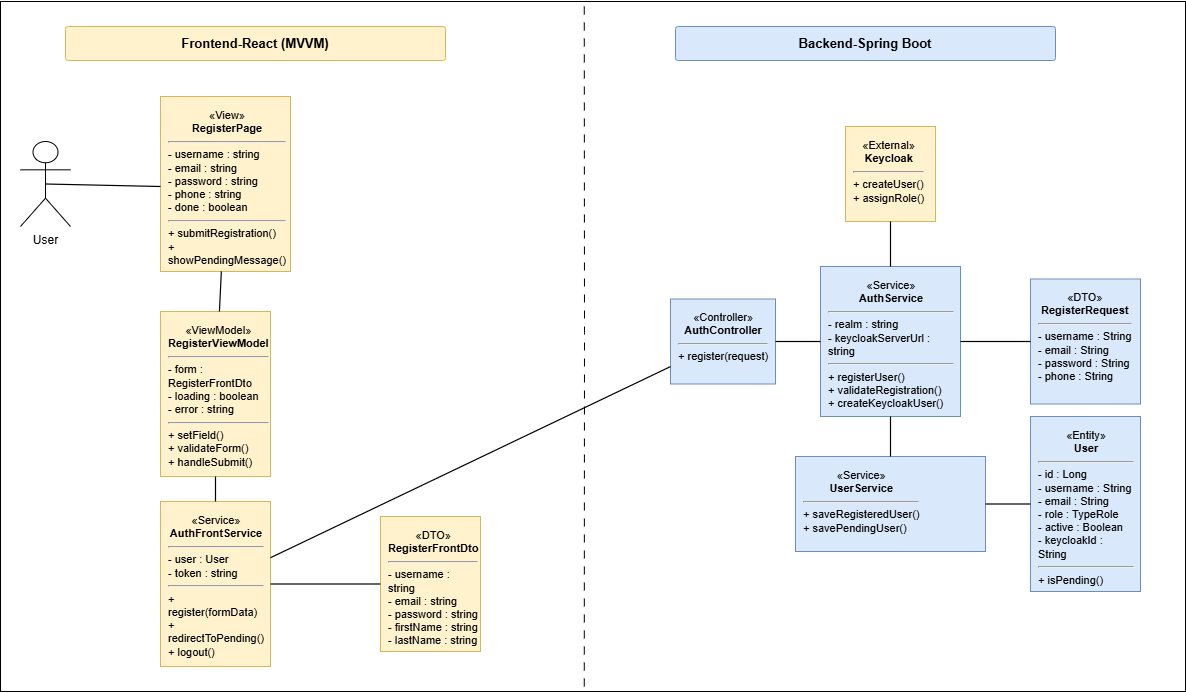

The diagram above was exported from draw.io. Its source (the exported page's mxGraphModel, read from the mxfile embedded in the PNG):
<mxGraphModel dx="30240" dy="12320" grid="1" gridSize="10" guides="1" tooltips="1" connect="1" arrows="1" fold="1" page="1" pageScale="1" pageWidth="827" pageHeight="1169" math="0" shadow="0">
  <root>
    <mxCell id="0" />
    <mxCell id="1" parent="0" />
    <mxCell id="3giy2p4ovGV65nDHjNoy-106" edge="1" parent="1" style="endArrow=none;html=1;rounded=0;strokeWidth=1;dashed=1;" value="">
      <mxGeometry relative="1" as="geometry">
        <Array as="points">
          <mxPoint x="80" y="150" />
          <mxPoint x="80" y="505" />
        </Array>
      </mxGeometry>
    </mxCell>
    <mxCell id="3giy2p4ovGV65nDHjNoy-107" edge="1" parent="1" style="endArrow=none;html=1;rounded=0;strokeWidth=1;dashed=1;" value="">
      <mxGeometry relative="1" as="geometry">
        <Array as="points">
          <mxPoint x="345" y="150" />
          <mxPoint x="345" y="505" />
        </Array>
      </mxGeometry>
    </mxCell>
    <mxCell id="3giy2p4ovGV65nDHjNoy-108" edge="1" parent="1" style="endArrow=none;html=1;rounded=0;strokeWidth=1;dashed=1;" value="">
      <mxGeometry relative="1" as="geometry">
        <Array as="points">
          <mxPoint x="565" y="150" />
          <mxPoint x="565" y="505" />
        </Array>
      </mxGeometry>
    </mxCell>
    <mxCell id="3giy2p4ovGV65nDHjNoy-109" edge="1" parent="1" style="endArrow=none;html=1;rounded=0;strokeWidth=1;dashed=1;" value="">
      <mxGeometry relative="1" as="geometry">
        <Array as="points">
          <mxPoint x="755" y="150" />
          <mxPoint x="755" y="505" />
        </Array>
      </mxGeometry>
    </mxCell>
    <mxCell id="3giy2p4ovGV65nDHjNoy-110" edge="1" parent="1" style="endArrow=block;html=1;rounded=0;strokeWidth=1;" value="">
      <mxGeometry relative="1" as="geometry">
        <Array as="points">
          <mxPoint x="80" y="175" />
          <mxPoint x="345" y="175" />
        </Array>
      </mxGeometry>
    </mxCell>
    <mxCell id="3giy2p4ovGV65nDHjNoy-112" edge="1" parent="1" style="endArrow=block;html=1;rounded=0;edgeStyle=orthogonalEdgeStyle;strokeWidth=1;" value="">
      <mxGeometry relative="1" as="geometry">
        <Array as="points">
          <mxPoint x="345" y="205" />
          <mxPoint x="415" y="205" />
          <mxPoint x="415" y="229" />
          <mxPoint x="345" y="229" />
        </Array>
      </mxGeometry>
    </mxCell>
    <mxCell id="3giy2p4ovGV65nDHjNoy-117" edge="1" parent="1" style="endArrow=block;html=1;rounded=0;strokeWidth=1;" value="">
      <mxGeometry relative="1" as="geometry">
        <Array as="points">
          <mxPoint x="345" y="285" />
          <mxPoint x="565" y="285" />
        </Array>
      </mxGeometry>
    </mxCell>
    <mxCell id="3giy2p4ovGV65nDHjNoy-119" edge="1" parent="1" style="endArrow=block;html=1;rounded=0;strokeWidth=1;" value="">
      <mxGeometry relative="1" as="geometry">
        <Array as="points">
          <mxPoint x="565" y="325" />
          <mxPoint x="755" y="325" />
        </Array>
      </mxGeometry>
    </mxCell>
    <mxCell id="3giy2p4ovGV65nDHjNoy-121" edge="1" parent="1" style="endArrow=block;html=1;rounded=0;strokeWidth=1;dashed=1;" value="">
      <mxGeometry relative="1" as="geometry">
        <Array as="points">
          <mxPoint x="755" y="360" />
          <mxPoint x="565" y="360" />
        </Array>
      </mxGeometry>
    </mxCell>
    <mxCell id="3giy2p4ovGV65nDHjNoy-123" edge="1" parent="1" style="endArrow=block;html=1;rounded=0;strokeWidth=1;dashed=1;" value="">
      <mxGeometry relative="1" as="geometry">
        <Array as="points">
          <mxPoint x="565" y="390" />
          <mxPoint x="345" y="390" />
        </Array>
      </mxGeometry>
    </mxCell>
    <mxCell id="3giy2p4ovGV65nDHjNoy-125" edge="1" parent="1" style="endArrow=block;html=1;rounded=0;edgeStyle=orthogonalEdgeStyle;strokeWidth=1;" value="">
      <mxGeometry relative="1" as="geometry">
        <Array as="points">
          <mxPoint x="345" y="425" />
          <mxPoint x="415" y="425" />
          <mxPoint x="415" y="449" />
          <mxPoint x="345" y="449" />
        </Array>
      </mxGeometry>
    </mxCell>
    <mxCell id="3giy2p4ovGV65nDHjNoy-127" edge="1" parent="1" style="endArrow=block;html=1;rounded=0;strokeWidth=1;dashed=1;" value="">
      <mxGeometry relative="1" as="geometry">
        <Array as="points">
          <mxPoint x="345" y="480" />
          <mxPoint x="80" y="480" />
        </Array>
      </mxGeometry>
    </mxCell>
    <mxCell id="jMce_n_F5Gpffceg2vbL-734" parent="1" style="rounded=0;whiteSpace=wrap;html=1;strokeColor=#000000;fillColor=none;" value="" vertex="1">
      <mxGeometry height="690" width="1185" x="40" y="35" as="geometry" />
    </mxCell>
    <mxCell id="jMce_n_F5Gpffceg2vbL-735" parent="1" style="rounded=1;whiteSpace=wrap;html=1;arcSize=8;strokeColor=#D6B656;fillColor=#FFF2CC;fontStyle=1;fontSize=13;align=center;verticalAlign=middle;" value="Frontend-React (MVVM)" vertex="1">
      <mxGeometry height="34" width="380" x="105" y="60" as="geometry" />
    </mxCell>
    <mxCell id="jMce_n_F5Gpffceg2vbL-736" parent="1" style="rounded=1;whiteSpace=wrap;html=1;arcSize=8;strokeColor=#6C8EBF;fillColor=#DAE8FC;fontStyle=1;fontSize=13;align=center;verticalAlign=middle;" value="Backend-Spring Boot" vertex="1">
      <mxGeometry height="34" width="380" x="715" y="60" as="geometry" />
    </mxCell>
    <mxCell id="jMce_n_F5Gpffceg2vbL-737" parent="1" style="shape=line;html=1;strokeColor=#666666;strokeWidth=2;dashed=1;" value="" vertex="1">
      <mxGeometry height="690" x="600" y="35" as="geometry" />
    </mxCell>
    <mxCell id="jMce_n_F5Gpffceg2vbL-738" parent="1" style="shape=umlActor;verticalLabelPosition=bottom;verticalAlign=top;html=1;outlineConnect=0;strokeColor=#000000;fillColor=#FFFFFF;fontSize=12;" value="User" vertex="1">
      <mxGeometry height="85" width="50" x="60" y="175" as="geometry" />
    </mxCell>
    <mxCell id="jMce_n_F5Gpffceg2vbL-739" parent="1" style="rounded=0;whiteSpace=wrap;html=1;strokeColor=#D6B656;fillColor=#FFF2CC;align=left;verticalAlign=top;spacing=8;fontSize=11;" value="&lt;div style=&quot;text-align:center;&quot;&gt;«View»&lt;br&gt;&lt;b&gt;RegisterPage&lt;/b&gt;&lt;/div&gt;&lt;hr&gt;- username : string&lt;br&gt;- email : string&lt;br&gt;- password : string&lt;br&gt;- phone : string&lt;br&gt;- done : boolean&lt;hr&gt;+ submitRegistration()&lt;br&gt;+ showPendingMessage()" vertex="1">
      <mxGeometry height="175" width="130" x="200" y="130" as="geometry" />
    </mxCell>
    <mxCell id="jMce_n_F5Gpffceg2vbL-740" parent="1" style="rounded=0;whiteSpace=wrap;html=1;strokeColor=#D6B656;fillColor=#FFF2CC;align=left;verticalAlign=top;spacing=8;fontSize=11;" value="&lt;div style=&quot;text-align:center;&quot;&gt;«ViewModel»&lt;br&gt;&lt;b&gt;RegisterViewModel&lt;/b&gt;&lt;/div&gt;&lt;hr&gt;- form : RegisterFrontDto&lt;br&gt;- loading : boolean&lt;br&gt;- error : string&lt;hr&gt;+ setField()&lt;br&gt;+ validateForm()&lt;br&gt;+ handleSubmit()" vertex="1">
      <mxGeometry height="165" width="110" x="200" y="345" as="geometry" />
    </mxCell>
    <mxCell id="jMce_n_F5Gpffceg2vbL-741" parent="1" style="rounded=0;whiteSpace=wrap;html=1;strokeColor=#D6B656;fillColor=#FFF2CC;align=left;verticalAlign=top;spacing=8;fontSize=11;" value="&lt;div style=&quot;text-align:center;&quot;&gt;«Service»&lt;br&gt;&lt;b&gt;AuthFrontService&lt;/b&gt;&lt;/div&gt;&lt;hr&gt;- user : User&lt;br&gt;- token : string&lt;hr&gt;+ register(formData)&lt;br&gt;+ redirectToPending()&lt;br&gt;+ logout()" vertex="1">
      <mxGeometry height="165" width="110" x="200" y="535" as="geometry" />
    </mxCell>
    <mxCell id="jMce_n_F5Gpffceg2vbL-742" parent="1" style="rounded=0;whiteSpace=wrap;html=1;strokeColor=#D6B656;fillColor=#FFF2CC;align=left;verticalAlign=top;spacing=8;fontSize=11;" value="&lt;div style=&quot;text-align:center;&quot;&gt;«DTO»&lt;br&gt;&lt;b&gt;RegisterFrontDto&lt;/b&gt;&lt;/div&gt;&lt;hr&gt;- username : string&lt;br&gt;- email : string&lt;br&gt;- password : string&lt;br&gt;- firstName : string&lt;br&gt;- lastName : string" vertex="1">
      <mxGeometry height="135" width="100" x="420" y="550" as="geometry" />
    </mxCell>
    <mxCell id="jMce_n_F5Gpffceg2vbL-743" parent="1" style="rounded=0;whiteSpace=wrap;html=1;strokeColor=#6C8EBF;fillColor=#DAE8FC;align=left;verticalAlign=top;spacing=8;fontSize=11;" value="&lt;div style=&quot;text-align:center;&quot;&gt;«Controller»&lt;br&gt;&lt;b&gt;AuthController&lt;/b&gt;&lt;/div&gt;&lt;hr&gt;+ register(request)" vertex="1">
      <mxGeometry height="85" width="105" x="710" y="332.5" as="geometry" />
    </mxCell>
    <mxCell id="jMce_n_F5Gpffceg2vbL-744" parent="1" style="rounded=0;whiteSpace=wrap;html=1;strokeColor=#6C8EBF;fillColor=#DAE8FC;align=left;verticalAlign=top;spacing=8;fontSize=11;" value="&lt;div style=&quot;text-align:center;&quot;&gt;«Service»&lt;br&gt;&lt;b&gt;AuthService&lt;/b&gt;&lt;/div&gt;&lt;hr&gt;- realm : string&lt;br&gt;- keycloakServerUrl : string&lt;hr&gt;+ registerUser()&lt;br&gt;+ validateRegistration()&lt;br&gt;+ createKeycloakUser()" vertex="1">
      <mxGeometry height="150" width="140" x="860" y="300" as="geometry" />
    </mxCell>
    <mxCell id="jMce_n_F5Gpffceg2vbL-745" parent="1" style="rounded=0;whiteSpace=wrap;html=1;strokeColor=#D6B656;fillColor=#FFF2CC;align=left;verticalAlign=top;spacing=8;fontSize=11;" value="&lt;div style=&quot;text-align:center;&quot;&gt;«External»&lt;br&gt;&lt;b&gt;Keycloak&lt;/b&gt;&lt;/div&gt;&lt;hr&gt;+ createUser()&lt;br&gt;+ assignRole()" vertex="1">
      <mxGeometry height="95" width="90" x="885" y="160" as="geometry" />
    </mxCell>
    <mxCell id="jMce_n_F5Gpffceg2vbL-746" parent="1" style="rounded=0;whiteSpace=wrap;html=1;strokeColor=#6C8EBF;fillColor=#DAE8FC;align=left;verticalAlign=top;spacing=8;fontSize=11;" value="&lt;div style=&quot;text-align:center;&quot;&gt;«Service»&lt;br&gt;&lt;b&gt;UserService&lt;/b&gt;&lt;/div&gt;&lt;hr&gt;+ saveRegisteredUser()&lt;br&gt;+ savePendingUser()" vertex="1">
      <mxGeometry height="95" width="190" x="835" y="490" as="geometry" />
    </mxCell>
    <mxCell id="jMce_n_F5Gpffceg2vbL-747" parent="1" style="rounded=0;whiteSpace=wrap;html=1;strokeColor=#6C8EBF;fillColor=#DAE8FC;align=left;verticalAlign=top;spacing=8;fontSize=11;" value="&lt;div style=&quot;text-align:center;&quot;&gt;«Entity»&lt;br&gt;&lt;b&gt;User&lt;/b&gt;&lt;/div&gt;&lt;hr&gt;- id : Long&lt;br&gt;- username : String&lt;br&gt;- email : String&lt;br&gt;- role : TypeRole&lt;br&gt;- active : Boolean&lt;br&gt;- keycloakId : String&lt;hr&gt;+ isPending()" vertex="1">
      <mxGeometry height="175" width="110" x="1070" y="450" as="geometry" />
    </mxCell>
    <mxCell id="jMce_n_F5Gpffceg2vbL-748" parent="1" style="rounded=0;whiteSpace=wrap;html=1;strokeColor=#6C8EBF;fillColor=#DAE8FC;align=left;verticalAlign=top;spacing=8;fontSize=11;" value="&lt;div style=&quot;text-align:center;&quot;&gt;«DTO»&lt;br&gt;&lt;b&gt;RegisterRequest&lt;/b&gt;&lt;/div&gt;&lt;hr&gt;- username : String&lt;br&gt;- email : String&lt;br&gt;- password : String&lt;br&gt;- phone : String" vertex="1">
      <mxGeometry height="125" width="110" x="1070" y="312.5" as="geometry" />
    </mxCell>
    <mxCell id="jMce_n_F5Gpffceg2vbL-749" edge="1" parent="1" source="jMce_n_F5Gpffceg2vbL-738" style="endArrow=none;html=1;rounded=0;strokeWidth=1.2;exitX=0.5;exitY=0.5;exitDx=0;exitDy=0;exitPerimeter=0;" value="">
      <mxGeometry relative="1" as="geometry">
        <mxPoint x="115" y="315" as="sourcePoint" />
        <mxPoint x="200" y="220" as="targetPoint" />
      </mxGeometry>
    </mxCell>
    <mxCell id="jMce_n_F5Gpffceg2vbL-750" edge="1" parent="1" source="jMce_n_F5Gpffceg2vbL-739" style="endArrow=none;html=1;rounded=0;strokeWidth=1.2;" target="jMce_n_F5Gpffceg2vbL-740" value="">
      <mxGeometry relative="1" as="geometry" />
    </mxCell>
    <mxCell id="jMce_n_F5Gpffceg2vbL-751" edge="1" parent="1" source="jMce_n_F5Gpffceg2vbL-740" style="endArrow=none;html=1;rounded=0;strokeWidth=1.2;" target="jMce_n_F5Gpffceg2vbL-741" value="">
      <mxGeometry relative="1" as="geometry" />
    </mxCell>
    <mxCell id="jMce_n_F5Gpffceg2vbL-752" edge="1" parent="1" source="jMce_n_F5Gpffceg2vbL-741" style="endArrow=none;html=1;rounded=0;strokeWidth=1.2;" target="jMce_n_F5Gpffceg2vbL-742" value="">
      <mxGeometry relative="1" as="geometry" />
    </mxCell>
    <mxCell id="jMce_n_F5Gpffceg2vbL-753" edge="1" parent="1" source="jMce_n_F5Gpffceg2vbL-741" style="endArrow=none;html=1;rounded=0;strokeWidth=1.2;" target="jMce_n_F5Gpffceg2vbL-743" value="">
      <mxGeometry relative="1" as="geometry" />
    </mxCell>
    <mxCell id="jMce_n_F5Gpffceg2vbL-754" edge="1" parent="1" source="jMce_n_F5Gpffceg2vbL-743" style="endArrow=none;html=1;rounded=0;strokeWidth=1.2;" target="jMce_n_F5Gpffceg2vbL-744" value="">
      <mxGeometry relative="1" as="geometry" />
    </mxCell>
    <mxCell id="jMce_n_F5Gpffceg2vbL-755" edge="1" parent="1" source="jMce_n_F5Gpffceg2vbL-744" style="endArrow=none;html=1;rounded=0;strokeWidth=1.2;" target="jMce_n_F5Gpffceg2vbL-748" value="">
      <mxGeometry relative="1" as="geometry" />
    </mxCell>
    <mxCell id="jMce_n_F5Gpffceg2vbL-756" edge="1" parent="1" source="jMce_n_F5Gpffceg2vbL-745" style="endArrow=none;html=1;rounded=0;strokeWidth=1.2;" target="jMce_n_F5Gpffceg2vbL-744" value="">
      <mxGeometry relative="1" as="geometry" />
    </mxCell>
    <mxCell id="jMce_n_F5Gpffceg2vbL-757" edge="1" parent="1" source="jMce_n_F5Gpffceg2vbL-744" style="endArrow=none;html=1;rounded=0;strokeWidth=1.2;" target="jMce_n_F5Gpffceg2vbL-746" value="">
      <mxGeometry relative="1" as="geometry" />
    </mxCell>
    <mxCell id="jMce_n_F5Gpffceg2vbL-758" edge="1" parent="1" source="jMce_n_F5Gpffceg2vbL-746" style="endArrow=none;html=1;rounded=0;strokeWidth=1.2;" target="jMce_n_F5Gpffceg2vbL-747" value="">
      <mxGeometry relative="1" as="geometry" />
    </mxCell>
    <mxCell id="jMce_n_F5Gpffceg2vbL-759" edge="1" parent="1" style="edgeStyle=orthogonalEdgeStyle;rounded=0;orthogonalLoop=1;jettySize=auto;html=1;dashed=1;dashPattern=8 8;endArrow=none;endFill=0;movable=1;resizable=1;rotatable=1;deletable=1;editable=1;locked=0;connectable=1;" value="">
      <mxGeometry relative="1" as="geometry">
        <Array as="points">
          <mxPoint x="623.75" y="365" />
          <mxPoint x="623.75" y="365" />
        </Array>
        <mxPoint x="623.75" y="40" as="sourcePoint" />
        <mxPoint x="623.75" y="725" as="targetPoint" />
      </mxGeometry>
    </mxCell>
  </root>
</mxGraphModel>